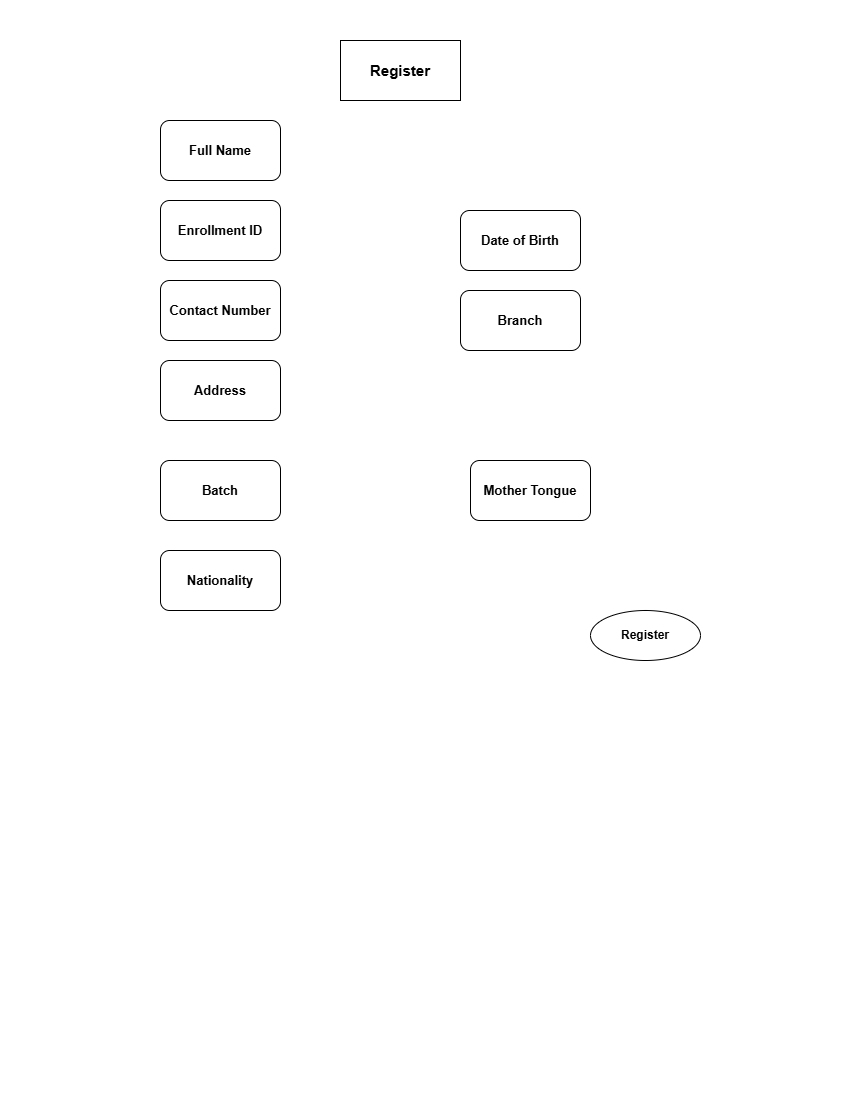

The diagram above was exported from draw.io. Its source (the exported page's mxGraphModel, read from the mxfile embedded in the PNG):
<mxGraphModel dx="1030" dy="608" grid="1" gridSize="10" guides="1" tooltips="1" connect="1" arrows="1" fold="1" page="1" pageScale="1" pageWidth="850" pageHeight="1100" math="0" shadow="0">
  <root>
    <mxCell id="0" />
    <mxCell id="1" parent="0" />
    <mxCell id="2xEb3U4DqCHu479zh1O2-2" parent="1" style="rounded=0;whiteSpace=wrap;html=1;fontStyle=1;fontSize=15;" value="Register" vertex="1">
      <mxGeometry height="60" width="120" x="340" y="40" as="geometry" />
    </mxCell>
    <mxCell id="2xEb3U4DqCHu479zh1O2-3" parent="1" style="rounded=1;whiteSpace=wrap;html=1;fontSize=13;fontStyle=1" value="Full Name" vertex="1">
      <mxGeometry height="60" width="120" x="160" y="120" as="geometry" />
    </mxCell>
    <mxCell id="2xEb3U4DqCHu479zh1O2-4" parent="1" style="rounded=1;whiteSpace=wrap;html=1;fontSize=13;fontStyle=1" value="Enrollment ID" vertex="1">
      <mxGeometry height="60" width="120" x="160" y="200" as="geometry" />
    </mxCell>
    <mxCell id="2xEb3U4DqCHu479zh1O2-5" parent="1" style="rounded=1;whiteSpace=wrap;html=1;fontStyle=1;fontSize=13;" value="Contact Number" vertex="1">
      <mxGeometry height="60" width="120" x="160" y="280" as="geometry" />
    </mxCell>
    <mxCell id="2xEb3U4DqCHu479zh1O2-6" parent="1" style="rounded=1;whiteSpace=wrap;html=1;fontStyle=1;fontSize=13;" value="Batch" vertex="1">
      <mxGeometry height="60" width="120" x="160" y="460" as="geometry" />
    </mxCell>
    <mxCell id="2xEb3U4DqCHu479zh1O2-7" parent="1" style="rounded=1;whiteSpace=wrap;html=1;fontSize=13;fontStyle=1" value="Branch" vertex="1">
      <mxGeometry height="60" width="120" x="460" y="290" as="geometry" />
    </mxCell>
    <mxCell id="2xEb3U4DqCHu479zh1O2-8" parent="1" style="rounded=1;whiteSpace=wrap;html=1;fontStyle=1;fontSize=13;" value="Date of Birth" vertex="1">
      <mxGeometry height="60" width="120" x="460" y="210" as="geometry" />
    </mxCell>
    <mxCell id="2xEb3U4DqCHu479zh1O2-10" parent="1" style="rounded=1;whiteSpace=wrap;html=1;fontStyle=1;fontSize=13;" value="Address" vertex="1">
      <mxGeometry height="60" width="120" x="160" y="360" as="geometry" />
    </mxCell>
    <mxCell id="2xEb3U4DqCHu479zh1O2-11" parent="1" style="rounded=1;whiteSpace=wrap;html=1;fontStyle=1;fontSize=13;" value="Mother Tongue" vertex="1">
      <mxGeometry height="60" width="120" x="470" y="460" as="geometry" />
    </mxCell>
    <mxCell id="2xEb3U4DqCHu479zh1O2-12" parent="1" style="rounded=1;whiteSpace=wrap;html=1;fontStyle=1;fontSize=13;" value="Nationality" vertex="1">
      <mxGeometry height="60" width="120" x="160" y="550" as="geometry" />
    </mxCell>
    <mxCell id="2xEb3U4DqCHu479zh1O2-13" parent="1" style="ellipse;whiteSpace=wrap;html=1;fontStyle=1" value="Register" vertex="1">
      <mxGeometry height="50" width="110" x="590" y="610" as="geometry" />
    </mxCell>
  </root>
</mxGraphModel>